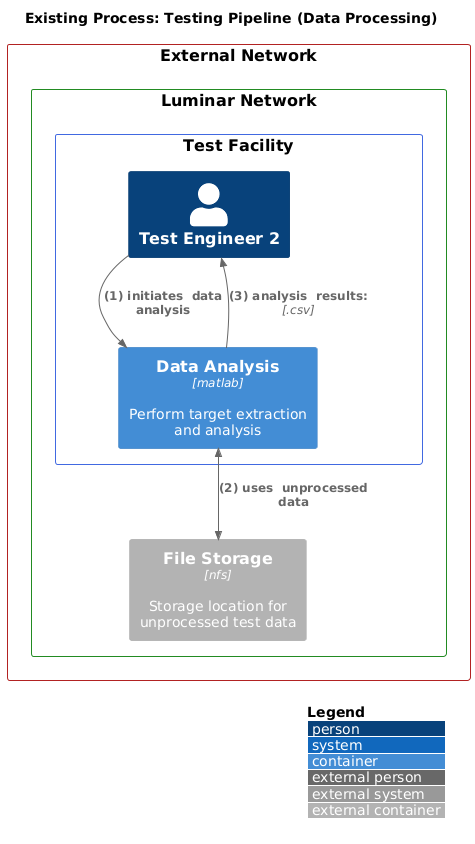

The diagram above was rendered by PlantUML. Its source (embedded in the PNG):
@startuml container_diagram_existing_data_processing
!include colors.plantuml
!include https://raw.githubusercontent.com/plantuml-stdlib/C4-PlantUML/master/C4_Context.puml
!include https://raw.githubusercontent.com/plantuml-stdlib/C4-PlantUML/master/C4_Container.puml

title Existing Process: Testing Pipeline (Data Processing)
LAYOUT_WITH_LEGEND()

' Elements
Boundary(CloudNetwork, "External Network") <<boundary_solid_red>> {

    Boundary(LuminarNetwork, "Luminar Network") <<boundary_solid_green>> {    
        
        Boundary(FacilitySystem, "Test Facility") <<boundary_solid_blue>> {
            Person(Tester2, "Test Engineer 2")
            Container(DataAnalysis, "Data Analysis", "matlab", "Perform target extraction and analysis")
        }
        Container_Ext(FileStorage, "File Storage", "nfs", "Storage location for unprocessed test data")
    }
}

' Relationships
Rel(Tester2, DataAnalysis, "(1) initiates  data  analysis")
BiRel(DataAnalysis, FileStorage, "(2) uses  unprocessed  data")
Rel(DataAnalysis, Tester2, "(3) analysis  results:", ".csv")

@enduml